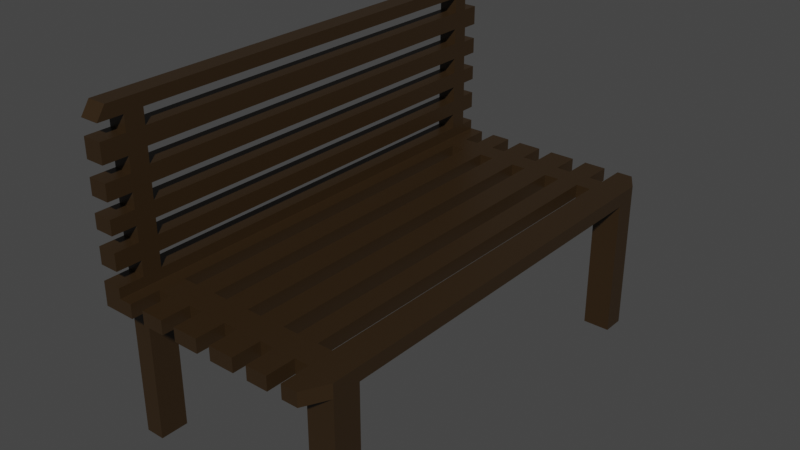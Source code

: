 # Source: benchis.blend  (saved by Blender 2.82.7; exported with 4.5.12 LTS)
import bpy
from mathutils import Matrix  # noqa: F401  (used for matrix-valued properties, if any)

bpy.ops.wm.read_factory_settings(use_empty=True)
scene = bpy.context.scene
scene.name = 'Scene'

# ---- collections
col_collection = bpy.data.collections.new('Collection'); scene.collection.children.link(col_collection)

# ---- materials (node trees are filled in below, after node groups)
mat_material = bpy.data.materials.new('Material')
mat_material.alpha_threshold = 0.0
mat_material.use_transparent_shadow = False
mat_material.line_color = (0.0, 0.0, 0.0, 1.0)

# ---- material node trees
mat_material.use_nodes = True; mat_material.node_tree.nodes.clear()
_N = mat_material.node_tree.nodes; _L = mat_material.node_tree.links
n0 = _N.new('ShaderNodeOutputMaterial'); n0.name = 'Material Output'; n0.location = (300, 300)
n1 = _N.new('ShaderNodeBsdfPrincipled'); n1.name = 'Principled BSDF'; n1.location = (10, 300)
n1.distribution = 'GGX'
n1.subsurface_method = 'BURLEY'
n1.inputs[0].default_value = (0.03106, 0.01697, 0.005989, 1.0)
n1.inputs[2].default_value = 0.4
n1.inputs[3].default_value = 1.45
n1.inputs[27].default_value = (0.0, 0.0, 0.0, 1.0)
n1.inputs[28].default_value = 1.0
_L.new(n1.outputs[0], n0.inputs[0])
n0.is_active_output = True

# ---- world
world_world = bpy.data.worlds.new('World'); scene.world = world_world
world_world.use_nodes = True; world_world.node_tree.nodes.clear()
_N = world_world.node_tree.nodes; _L = world_world.node_tree.links
n0 = _N.new('ShaderNodeOutputWorld'); n0.name = 'World Output'; n0.location = (300, 300)
n1 = _N.new('ShaderNodeBackground'); n1.name = 'Background'; n1.location = (10, 300)
n1.inputs[0].default_value = (0.05088, 0.05088, 0.05088, 1.0)
_L.new(n1.outputs[0], n0.inputs[0])
n0.is_active_output = True
world_world.color = (0.05088, 0.05088, 0.05088)
world_world.use_sun_shadow = False
world_world.sun_shadow_jitter_overblur = 0.0

# ---- meshes
me_cube = bpy.data.meshes.new('Cube')
me_cube.from_pydata([(1.0, 1.0, 1.0), (1.0, 1.0, -1.0), (1.0, -1.0, 1.0), (1.0, -1.0, -1.0), (-1.0, 1.0, 1.0), (-1.0, 1.0, -1.0), (-1.0, -1.0, 1.0), (-1.0, -1.0, -1.0), (-0.8229, 1.0, -1.0), (-0.8229, -1.0, 1.0), (-0.8229, -1.0, -1.0), (-0.8229, 1.0, 1.0), (-0.8229, -0.9636, 24.96), (-1.0, -0.9636, 24.96), (-1.0, 0.9684, 24.96), (-0.8229, 0.9684, 24.96), (0.8626, -1.0, -1.0), (0.8626, 1.0, 1.0), (0.8626, 1.0, -1.0), (0.8626, -1.0, 1.0), (-1.0, -0.8982, -1.0), (1.114, -0.8982, 1.0), (-1.0, -0.8982, 1.0), (1.114, -0.8982, -1.0), (-0.8229, -0.8982, -1.0), (-0.8229, -0.8982, 1.0), (-1.0, -0.8982, 24.96), (-0.8229, -0.8982, 24.96), (0.8626, -0.8982, 1.0), (0.8626, -0.8982, -1.0), (-1.0, 0.9148, 1.0), (1.114, 0.9148, -1.0), (-1.0, 0.9148, 24.96), (-1.0, 0.9148, -1.0), (1.114, 0.9148, 1.0), (-0.8229, 0.9148, -1.0), (-0.8229, 0.9148, 1.0), (-0.8229, 0.9148, 24.96), (0.8626, 0.9148, 1.0), (0.8626, 0.9148, -1.0), (-1.0, -0.7786, -1.0), (1.114, -0.7786, 1.0), (-0.8229, -0.7786, -1.0), (-0.8229, -0.7786, 1.0), (-0.8229, -0.7786, 24.96), (0.8626, -0.7786, 1.0), (0.8626, -0.7786, -1.0), (-1.0, -0.7786, 1.0), (1.114, -0.7786, -1.0), (-1.0, -0.7786, 24.96), (-1.0, 0.8194, 1.0), (1.114, 0.8194, -1.0), (-1.0, 0.8194, 24.96), (-1.0, 0.8194, -1.0), (1.114, 0.8194, 1.0), (-0.8229, 0.8194, -1.0), (-0.8229, 0.8194, 1.0), (-0.8229, 0.8194, 24.96), (0.8626, 0.8194, 1.0), (0.8626, 0.8194, -1.0), (-1.0, -0.7786, -21.42), (-1.0, -0.8982, -21.42), (-0.8229, -0.7786, -21.42), (-0.8229, -0.8982, -21.42), (0.8626, -0.7786, -21.42), (0.8626, -0.8982, -21.42), (1.114, -0.8982, -21.42), (1.114, 0.8194, -21.42), (1.114, 0.9148, -21.42), (0.8626, 0.9148, -21.42), (-0.8229, 0.9148, -21.42), (-1.0, 0.9148, -21.42), (1.114, -0.7786, -21.42), (-1.0, 0.8194, -21.42), (-0.8229, 0.8194, -21.42), (0.8626, 0.8194, -21.42), (0.613, 1.0, -1.0), (0.613, -1.0, 1.0), (0.613, -1.0, -1.0), (0.613, 1.0, 1.0), (0.613, -0.8982, -1.0), (0.613, -0.8982, 1.0), (0.613, 0.9148, 1.0), (0.613, 0.9148, -1.0), (0.613, -0.7786, 1.0), (0.613, -0.7786, -1.0), (0.613, 0.8194, -1.0), (0.613, 0.8194, 1.0), (0.3614, 1.0, -1.0), (0.3614, -1.0, 1.0), (0.3614, -0.8982, -1.0), (0.3614, 0.9148, -1.0), (0.3614, -0.7786, -1.0), (0.3614, 0.8194, -1.0), (0.3614, -1.0, -1.0), (0.3614, 1.0, 1.0), (0.3614, -0.8982, 1.0), (0.3614, 0.9148, 1.0), (0.3614, -0.7786, 1.0), (0.3614, 0.8194, 1.0), (0.1395, 1.0, -1.0), (0.1395, 0.9148, -1.0), (0.1395, -0.7786, -1.0), (0.1395, 0.8194, -1.0), (0.1395, 1.0, 1.0), (0.1395, 0.9148, 1.0), (0.1395, -0.7786, 1.0), (0.1395, 0.8194, 1.0), (-0.0849, 1.0, -1.0), (-0.0849, -1.0, 1.0), (-0.0849, -0.8982, -1.0), (-0.0849, 0.9148, -1.0), (-0.0849, -0.7786, -1.0), (-0.0849, 0.8194, -1.0), (-0.0849, -1.0, -1.0), (-0.0849, 1.0, 1.0), (-0.0849, -0.8982, 1.0), (-0.0849, 0.9148, 1.0), (-0.0849, -0.7786, 1.0), (-0.0849, 0.8194, 1.0), (-0.3046, -0.7786, -1.0), (-0.3046, 0.8194, -1.0), (-0.3046, -0.7786, 1.0), (-0.3046, 0.8194, 1.0), (-0.4991, 1.0, -1.0), (-0.4991, -1.0, 1.0), (-0.4991, -0.8982, -1.0), (-0.4991, 0.9148, -1.0), (-0.4991, -0.7786, -1.0), (-0.4991, 0.8194, -1.0), (-0.4991, -1.0, -1.0), (-0.4991, 1.0, 1.0), (-0.4991, -0.8982, 1.0), (-0.4991, 0.9148, 1.0), (-0.4991, -0.7786, 1.0), (-0.4991, 0.8194, 1.0), (-0.6835, -0.7786, -1.0), (-0.6835, 0.8194, -1.0), (-0.6835, -0.7786, 1.0), (-0.6835, 0.8194, 1.0), (-1.0, 0.9148, 4.141), (-0.8229, 0.9148, 4.141), (-1.0, 0.9148, 7.148), (-0.8229, 0.9148, 7.148), (-0.8229, 1.0, 9.92), (-1.0, 1.0, 9.92), (-1.0, -0.8982, 9.92), (-0.8229, -0.8982, 9.92), (-1.0, 0.9148, 9.92), (-0.8229, 0.9148, 9.92), (-0.8229, -0.7786, 9.92), (-1.0, -0.7786, 9.92), (-1.0, 0.8194, 9.92), (-0.8229, 0.8194, 9.92), (-0.8229, -1.0, 9.92), (-1.0, -1.0, 9.92), (-1.0, 0.9148, 13.06), (-0.8229, 0.9148, 13.06), (-0.8229, 1.0, 15.64), (-1.0, 1.0, 15.64), (-1.0, -0.8982, 15.64), (-0.8229, -0.8982, 15.64), (-1.0, 0.9148, 15.64), (-0.8229, 0.9148, 15.64), (-0.8229, -0.7786, 15.64), (-1.0, -0.7786, 15.64), (-1.0, 0.8194, 15.64), (-0.8229, 0.8194, 15.64), (-0.8229, -1.0, 15.64), (-1.0, -1.0, 15.64), (-0.8229, 1.0, 18.28), (-1.0, 1.0, 18.28), (-1.0, -0.8982, 18.28), (-0.8229, -0.8982, 18.28), (-1.0, 0.9148, 18.28), (-0.8229, 0.9148, 18.28), (-0.8229, -1.0, 18.28), (-1.0, -1.0, 18.28), (-1.0, 0.9148, 20.88), (-0.8229, 0.9148, 20.88), (-0.8229, -0.7786, 20.88), (-1.0, -0.7786, 20.88), (-1.0, 0.8194, 20.88), (-0.8229, 0.8194, 20.88), (-0.8229, 1.0, 23.12), (-1.0, 1.0, 23.12), (-1.0, -0.8982, 23.12), (-0.8229, -0.8982, 23.12), (-1.0, 0.9148, 23.12), (-0.8229, 0.9148, 23.12), (-0.8229, -1.0, 23.12), (-1.0, -1.0, 23.12), (-1.0, 0.8614, 20.91), (-0.8229, 0.8614, 20.91), (-0.8229, 0.8614, 23.18), (-0.8229, 0.8614, 23.12), (-1.0, 0.8614, 23.18), (-1.0, 0.8614, 23.12), (-0.8229, -0.7786, 23.18), (-1.0, -0.8168, 23.18), (-1.0, -0.7786, 23.18), (-0.8229, -0.8168, 23.18), (-0.8229, 0.8194, 23.18), (-1.0, 0.8194, 23.18), (-1.0, -0.8168, 23.12), (-0.8229, -0.8168, 23.12), (-0.8229, -0.8168, 20.91), (-1.0, -0.8168, 20.91), (-0.8229, -0.7786, 20.91), (-1.0, -0.7786, 20.91), (-1.0, 0.8194, 20.91), (-0.8229, 0.8194, 20.91), (-1.0, 0.8614, 16.13), (-0.8229, 0.8614, 16.13), (-1.0, 0.8614, 18.4), (-1.0, 0.8614, 18.28), (-0.8229, 0.8614, 18.4), (-0.8229, 0.8614, 18.28), (-1.0, -0.7786, 18.4), (-0.8229, -0.7786, 18.4), (-1.0, -0.8168, 18.4), (-0.8229, -0.8168, 18.4), (-1.0, 0.8194, 18.4), (-0.8229, 0.8194, 18.4), (-1.0, -0.8168, 18.28), (-0.8229, -0.8168, 18.28), (-1.0, -0.8168, 16.13), (-0.8229, -0.8168, 16.13), (-1.0, -0.7786, 16.13), (-0.8229, -0.7786, 16.13), (-0.8229, 0.8194, 16.13), (-1.0, 0.8194, 16.13), (-0.8229, 0.8614, 13.79), (-1.0, 0.8614, 13.79), (-0.8229, 0.8194, 13.79), (-1.0, 0.8194, 13.79), (-1.0, -0.7786, 13.79), (-0.8229, -0.7786, 13.79), (-0.8229, 0.8614, 13.06), (-1.0, 0.8614, 13.06), (-1.0, -0.8168, 13.79), (-0.8229, -0.8168, 13.79), (-0.8229, -0.8168, 13.06), (-1.0, -0.8168, 13.06), (-1.0, 0.8614, 11.52), (-0.8229, 0.8614, 11.52), (-1.0, -0.8168, 11.52), (-0.8229, -0.8168, 11.52), (-0.8229, 0.8194, 11.52), (-1.0, 0.8194, 11.52), (-0.8229, -0.7786, 11.52), (-1.0, -0.7786, 11.52), (-1.0, 0.8614, 9.234), (-0.8229, 0.8614, 9.234), (-1.0, 0.8194, 9.234), (-0.8229, 0.8194, 9.234), (-1.0, -0.7786, 9.234), (-0.8229, -0.7786, 9.234), (-1.0, -0.8168, 9.234), (-0.8229, -0.8168, 9.234), (-1.0, 0.8614, 7.148), (-0.8229, 0.8614, 7.148), (-0.8229, 0.8614, 6.966), (-1.0, 0.8614, 6.966), (-1.0, -0.8168, 7.148), (-0.8229, -0.8168, 7.148), (-0.8229, -0.8168, 6.966), (-1.0, -0.8168, 6.966), (-0.8229, 0.8194, 6.966), (-1.0, 0.8194, 6.966), (-0.8229, -0.7786, 6.966), (-1.0, -0.7786, 6.966), (-1.0, 0.8614, 4.786), (-0.8229, 0.8614, 4.786), (-0.8229, 0.8194, 4.786), (-1.0, 0.8194, 4.786), (-0.8229, -0.7786, 4.786), (-1.0, -0.7786, 4.786), (-1.0, 0.8614, 4.141), (-0.8229, 0.8614, 4.141), (-1.0, -0.8168, 4.786), (-0.8229, -0.8168, 4.786), (-0.8229, -0.8168, 4.141), (-1.0, -0.8168, 4.141), (-1.0, 0.8614, 2.518), (-0.8229, 0.8614, 2.518), (-1.0, -0.8168, 2.518), (-0.8229, -0.8168, 2.518), (-0.8229, 0.8194, 2.518), (-1.0, 0.8194, 2.518), (-0.8229, -0.7786, 2.518), (-1.0, -0.7786, 2.518), (-0.5541, -0.7694, 1.0), (-0.5541, -0.7694, -1.0), (-0.6835, -0.7694, 1.0), (-0.6909, -0.7694, 1.0), (-0.6835, -0.7694, -1.0), (-0.6909, -0.7694, -1.0), (-0.6909, 0.7812, 1.0), (-0.6909, 0.7812, -1.0), (-0.5541, 0.7812, 1.0), (-0.5541, 0.7812, -1.0), (-0.6835, 0.7812, 1.0), (-0.6835, 0.7812, -1.0), (-0.2182, -0.7694, 1.0), (-0.2182, -0.7694, -1.0), (-0.3046, -0.7694, 1.0), (-0.355, -0.7694, 1.0), (-0.3046, -0.7694, -1.0), (-0.355, -0.7694, -1.0), (-0.355, 0.7812, 1.0), (-0.355, 0.7812, -1.0), (-0.2182, 0.7812, 1.0), (-0.2182, 0.7812, -1.0), (-0.3046, 0.7812, 1.0), (-0.3046, 0.7812, -1.0), (0.146, -0.7694, 1.0), (0.1395, -0.7694, 1.0), (0.146, -0.7694, -1.0), (0.1395, -0.7694, -1.0), (0.009194, -0.7694, 1.0), (0.009194, -0.7694, -1.0), (0.009194, 0.7812, 1.0), (0.009194, 0.7812, -1.0), (0.146, 0.7812, 1.0), (0.146, 0.7812, -1.0), (0.1395, 0.7812, 1.0), (0.1395, 0.7812, -1.0), (0.5152, -0.7694, 1.0), (0.5152, -0.7694, -1.0), (0.373, -0.7694, 1.0), (0.373, -0.7694, -1.0), (0.373, -0.705, -1.0), (0.373, 0.7812, 1.0), (0.373, 0.7812, -1.0), (0.5152, 0.7812, 1.0), (0.5152, 0.7812, -1.0), (0.8469, -0.7694, 1.0), (0.8469, -0.7694, -1.0), (0.7101, -0.7694, 1.0), (0.7101, -0.7694, -1.0), (0.7101, 0.7812, 1.0), (0.7101, 0.7812, -1.0), (0.8469, 0.6094, -1.0), (0.8469, 0.7812, 1.0), (0.8469, 0.7812, -1.0), (-0.5496, 0.8757, 1.0), (-0.5496, 0.8757, -1.0), (-0.6835, 0.8757, 1.0), (-0.6864, 0.8757, 1.0), (-0.6835, 0.8757, -1.0), (-0.6864, 0.8757, -1.0), (-0.6864, 1.0, -1.0), (-0.6864, 0.9148, 1.0), (-0.6864, 0.9148, -1.0), (-0.6864, 1.0, 1.0), (-0.5496, 0.9148, 1.0), (-0.5496, 1.0, 1.0), (-0.5496, 1.0, -1.0), (-0.5496, 0.9148, -1.0), (-0.2306, 0.8757, 1.0), (-0.2306, 0.8757, -1.0), (-0.3046, 0.8757, 1.0), (-0.3674, 0.8757, 1.0), (-0.3674, 0.8757, -1.0), (-0.3046, 0.8757, -1.0), (-0.3674, 0.9148, 1.0), (-0.3674, 1.0, -1.0), (-0.3674, 0.9148, -1.0), (-0.3674, 1.0, 1.0), (-0.2306, 0.9148, 1.0), (-0.2306, 1.0, 1.0), (-0.2306, 1.0, -1.0), (-0.2306, 0.9148, -1.0), (0.1324, 0.8757, 1.0), (0.1324, 0.8757, -1.0), (-0.004396, 0.8757, 1.0), (-0.004396, 0.8757, -1.0), (-0.004396, 0.9148, 1.0), (-0.004396, 1.0, -1.0), (-0.004396, 0.9148, -1.0), (-0.004396, 1.0, 1.0), (0.1324, 1.0, 1.0), (0.1324, 0.9148, 1.0), (0.1324, 1.0, -1.0), (0.1324, 0.9148, -1.0), (0.5099, 0.8757, 1.0), (0.5099, 0.8757, -1.0), (0.3731, 0.8757, 1.0), (0.3731, 0.8757, -1.0), (0.3731, 0.9148, 1.0), (0.3731, 1.0, -1.0), (0.3731, 0.9148, -1.0), (0.3731, 1.0, 1.0), (0.5099, 0.9148, 1.0), (0.5099, 1.0, -1.0), (0.5099, 1.0, 1.0), (0.5099, 0.9148, -1.0), (0.8539, 0.8757, 1.0), (0.8539, 0.8757, -1.0), (0.7172, 0.8757, 1.0), (0.7172, 0.8757, -1.0), (0.7172, 1.0, -1.0), (0.7172, 0.9148, 1.0), (0.7172, 0.9148, -1.0), (0.7172, 1.0, 1.0), (0.8539, 1.0, 1.0), (0.8539, 1.0, -1.0), (0.8539, 0.9148, 1.0), (0.8539, 0.9148, -1.0), (0.7172, -0.8762, 1.0), (0.7172, -0.8982, 1.0), (0.7172, -1.0, 1.0), (0.7172, -1.0, -1.0), (0.7172, -0.8762, -1.0), (0.7172, -0.8982, -1.0), (0.8539, -1.0, 1.0), (0.8539, -0.8762, 1.0), (0.8539, -0.8982, 1.0), (0.8539, -1.0, -1.0), (0.8539, -0.8762, -1.0), (0.8539, -0.8982, -1.0), (0.3839, -1.0, 1.0), (0.3839, -0.8982, 1.0), (0.3839, -0.8762, 1.0), (0.3839, -1.0, -1.0), (0.3839, -0.8762, -1.0), (0.3839, -0.8982, -1.0), (0.5207, -1.0, 1.0), (0.5207, -0.8982, 1.0), (0.5207, -0.8762, 1.0), (0.5207, -1.0, -1.0), (0.5207, -0.8762, -1.0), (0.5207, -0.8982, -1.0), (0.01509, -0.8982, 1.0), (0.01509, -1.0, 1.0), (0.01509, -0.8762, 1.0), (0.01509, -1.0, -1.0), (0.01509, -0.8762, -1.0), (0.01509, -0.8982, -1.0), (0.1519, -1.0, 1.0), (0.1519, -1.0, -1.0), (0.1519, -0.8762, 1.0), (0.1519, -0.8982, 1.0), (0.1519, -0.8982, -1.0), (0.1519, -0.8762, -1.0), (0.1395, -0.8762, 1.0), (0.1395, -0.8762, -1.0), (-0.3576, -0.8762, 1.0), (-0.3576, -0.8982, 1.0), (-0.3576, -1.0, 1.0), (-0.3576, -1.0, -1.0), (-0.3576, -0.8762, -1.0), (-0.3576, -0.8982, -1.0), (-0.2208, -1.0, 1.0), (-0.2208, -0.8762, 1.0), (-0.2208, -0.8982, 1.0), (-0.2208, -1.0, -1.0), (-0.2208, -0.8762, -1.0), (-0.2208, -0.8982, -1.0), (-0.3046, -0.8762, 1.0), (-0.3046, -0.8762, -1.0), (-0.7034, -0.8982, 1.0), (-0.7034, -1.0, -1.0), (-0.7034, -1.0, 1.0), (-0.7034, -0.8762, 1.0), (-0.7034, -0.8762, -1.0), (-0.7034, -0.8982, -1.0), (-0.5666, -1.0, 1.0), (-0.5666, -1.0, -1.0), (-0.5666, -0.8762, 1.0), (-0.5666, -0.8982, 1.0), (-0.5666, -0.8762, -1.0), (-0.5666, -0.8982, -1.0), (-0.6835, -0.8762, 1.0), (-0.6835, -0.8762, -1.0), (-0.8229, -0.895, 2.432), (-1.0, -0.895, 2.432), (-1.0, -0.895, 4.633), (-0.8229, -0.895, 4.633), (-0.8229, -0.895, 4.141), (-1.0, -0.895, 4.141), (-0.8229, -1.0, 4.633), (-0.8229, -0.8982, 4.633), (-1.0, -1.0, 4.633), (-1.0, -0.8982, 4.633), (-0.8229, -1.0, 2.432), (-1.0, -1.0, 2.432), (-0.8229, -0.8982, 2.432), (-1.0, -0.8982, 2.432), (-1.0, 1.0, 4.633), (-0.8229, 0.9356, 4.633), (-1.0, 0.9356, 4.633), (-0.8229, 1.0, 4.633), (-0.8229, 0.9356, 4.141), (-1.0, 0.9356, 4.141), (-1.0, 0.9356, 2.432), (-0.8229, 0.9356, 2.432), (-1.0, 1.0, 2.432), (-0.8229, 1.0, 2.432), (-1.0, 1.0, 9.269), (-0.8229, 0.9356, 9.269), (-1.0, 0.9356, 9.269), (-0.8229, 1.0, 9.269), (-1.0, 0.9356, 7.148), (-0.8229, 0.9356, 7.148), (-1.0, 0.9356, 7.068), (-0.8229, 0.9356, 7.068), (-1.0, 1.0, 7.068), (-0.8229, 1.0, 7.068), (-1.0, -0.8975, 7.148), (-1.0, -0.8975, 7.068), (-0.8229, -0.8975, 7.068), (-1.0, -0.8975, 9.269), (-0.8229, -0.8975, 9.269), (-0.8229, -0.8975, 7.148), (-1.0, -0.8982, 9.269), (-1.0, -1.0, 9.269), (-0.8229, -1.0, 9.269), (-0.8229, -0.8982, 9.269), (-0.8229, -1.0, 7.068), (-0.8229, -0.8982, 7.068), (-1.0, -0.8982, 7.068), (-1.0, -1.0, 7.068), (-1.0, -0.8975, 11.36), (-0.8229, -0.8975, 11.36), (-0.8229, -0.8975, 13.56), (-1.0, -0.8975, 13.56), (-1.0, -0.8975, 13.06), (-0.8229, -0.8975, 13.06), (-0.8229, -0.8982, 13.56), (-1.0, -0.8982, 13.56), (-1.0, -1.0, 13.56), (-0.8229, -1.0, 13.56), (-0.8229, -1.0, 11.36), (-0.8229, -0.8982, 11.36), (-1.0, -1.0, 11.36), (-1.0, -0.8982, 11.36), (-1.0, 1.0, 13.56), (-0.8229, 0.9313, 13.56), (-1.0, 0.9313, 13.56), (-0.8229, 1.0, 13.56), (-0.8229, 0.9313, 13.06), (-1.0, 0.9313, 13.06), (-0.8229, 0.9313, 11.36), (-1.0, 0.9313, 11.36), (-0.8229, 1.0, 11.36), (-1.0, 1.0, 11.36), (-1.0, 0.9313, 18.08), (-1.0, 1.0, 18.08), (-0.8229, 0.9313, 18.08), (-0.8229, 1.0, 18.08), (-1.0, 0.9313, 15.88), (-0.8229, 0.9313, 15.88), (-1.0, 1.0, 15.88), (-0.8229, 1.0, 15.88), (-1.0, -0.8956, 15.88), (-0.8229, -0.8956, 15.88), (-1.0, -0.8956, 18.08), (-0.8229, -0.8956, 18.08), (-0.8229, -1.0, 18.08), (-1.0, -1.0, 18.08), (-1.0, -0.8982, 18.08), (-0.8229, -0.8982, 18.08), (-0.8229, -1.0, 15.88), (-1.0, -1.0, 15.88), (-1.0, -0.8982, 15.88), (-0.8229, -0.8982, 15.88), (-1.0, -0.8956, 20.88), (-0.8229, -0.8956, 20.88), (-1.0, -0.8956, 20.87), (-0.8229, -0.8956, 20.87), (-1.0, -0.8956, 23.08), (-0.8229, -0.8956, 23.08), (-1.0, -0.8982, 23.08), (-0.8229, -0.8982, 23.08), (-0.8229, -1.0, 23.08), (-1.0, -1.0, 23.08), (-0.8229, -1.0, 20.87), (-1.0, -0.8982, 20.87), (-1.0, -1.0, 20.87), (-0.8229, -0.8982, 20.87), (-1.0, 0.9275, 23.08), (-1.0, 1.0, 23.08), (-0.8229, 0.9275, 23.08), (-0.8229, 1.0, 23.08), (-1.0, 0.9275, 20.88), (-0.8229, 0.9275, 20.88), (-1.0, 0.9275, 20.87), (-0.8229, 0.9275, 20.87), (-0.8229, 1.0, 20.87), (-1.0, 1.0, 20.87)], [], [(189, 184, 15, 37), (10, 9, 6, 7), (33, 30, 4, 5), (29, 23, 3, 16), (23, 21, 2, 3), (18, 17, 0, 1), (5, 4, 11, 8), (20, 24, 10, 7), (27, 26, 13, 12), (191, 190, 12, 13), (184, 185, 14, 15), (186, 191, 13, 26), (21, 28, 19, 2), (3, 2, 19, 16), (76, 79, 405, 402), (80, 415, 413, 78), (85, 46, 29, 421, 420, 414, 415, 80), (41, 45, 28, 21), (44, 49, 26, 27), (138, 43, 25, 462, 465, 474), (20, 40, 60, 61), (48, 41, 21, 23), (31, 51, 67, 68), (7, 6, 22, 20), (190, 187, 27, 12), (18, 1, 31, 39), (1, 0, 34, 31), (5, 8, 35, 33), (15, 14, 32, 37), (185, 188, 32, 14), (0, 17, 38, 34), (76, 402, 404, 83), (53, 50, 30, 33), (187, 205, 201, 198, 44, 27), (20, 22, 47, 40), (59, 51, 48, 46), (51, 54, 41, 48), (53, 55, 42, 40), (139, 56, 43, 138, 294, 295, 298, 302), (57, 52, 49, 44), (54, 58, 45, 41), (86, 342, 340, 338, 343, 59, 46, 85), (83, 404, 401, 399, 409, 39, 59, 86), (34, 38, 58, 54), (188, 197, 196, 203, 52, 32), (37, 32, 52, 57), (35, 55, 74, 70), (31, 34, 54, 51), (42, 24, 63, 62), (40, 47, 50, 53), (60, 62, 63, 61), (64, 72, 66, 65), (71, 70, 74, 73), (69, 68, 67, 75), (24, 20, 61, 63), (46, 48, 72, 64), (39, 31, 68, 69), (55, 53, 73, 74), (29, 46, 64, 65), (23, 29, 65, 66), (40, 42, 62, 60), (59, 39, 69, 75), (33, 35, 70, 71), (51, 59, 75, 67), (48, 23, 66, 72), (53, 33, 71, 73), (38, 408, 398, 400, 403, 82, 87, 58), (91, 392, 389, 387, 397, 83, 86, 93), (93, 86, 85, 329, 336, 334, 332, 92), (58, 87, 84, 339, 341, 344), (88, 391, 392, 91), (17, 406, 408, 38), (45, 84, 81, 411, 410, 417, 418, 28), (92, 85, 80, 433, 432, 426, 427, 90), (90, 427, 425, 94), (88, 95, 393, 391), (28, 418, 416, 19), (16, 19, 416, 419), (100, 104, 95, 88), (102, 92, 90, 444, 445, 447), (100, 88, 91, 101), (103, 93, 92, 102, 319, 318, 325, 327), (101, 91, 93, 103), (82, 394, 386, 388, 390, 97, 99, 87), (87, 335, 328, 330, 98, 84), (79, 396, 394, 82), (84, 98, 96, 423, 424, 430, 429, 81), (81, 429, 428, 77), (78, 77, 428, 431), (111, 380, 377, 375, 385, 101, 103, 113), (113, 103, 327, 323, 321, 319, 102, 112), (108, 379, 380, 111), (112, 102, 447, 438, 439, 110), (110, 439, 437, 114), (108, 115, 381, 379), (97, 105, 107, 99), (99, 107, 326, 324, 316, 317, 106, 98), (95, 104, 105, 97), (98, 106, 446, 442, 443, 96), (96, 443, 440, 89), (94, 89, 440, 441), (120, 112, 110, 459, 458, 461), (121, 113, 112, 120, 308, 305, 313, 315), (105, 383, 374, 376, 378, 117, 119, 107), (107, 119, 118, 106, 317, 320, 322, 326), (104, 382, 383, 105), (106, 118, 116, 434, 436, 446), (127, 368, 364, 365, 121, 129), (129, 121, 315, 311, 309, 308, 120, 128), (124, 367, 368, 127), (128, 120, 461, 452, 453, 126), (126, 453, 451, 130), (124, 131, 369, 367), (117, 370, 360, 362, 123, 119), (119, 123, 314, 312, 304, 306, 122, 118), (115, 371, 370, 117), (118, 122, 460, 455, 456, 116), (116, 456, 454, 109), (114, 109, 454, 457), (136, 128, 126, 473, 472, 475), (137, 129, 128, 136, 296, 293, 301, 303), (123, 135, 134, 122, 306, 307, 310, 314), (122, 134, 132, 449, 448, 460), (35, 354, 351, 350, 137, 55), (55, 137, 303, 299, 297, 296, 136, 42), (8, 352, 354, 35), (42, 136, 475, 466, 467, 24), (24, 467, 463, 10), (8, 11, 355, 352), (133, 356, 346, 348, 139, 135), (135, 139, 302, 300, 292, 294, 138, 134), (131, 357, 356, 133), (134, 138, 474, 470, 471, 132), (132, 471, 468, 125), (130, 125, 468, 469), (43, 56, 288, 290), (30, 50, 289, 284, 278, 140), (50, 47, 291, 289), (25, 43, 290, 287, 282, 480, 476, 488), (56, 36, 141, 279, 285, 288), (4, 30, 140, 495, 496, 498), (9, 25, 488, 486), (47, 22, 489, 477, 481, 283, 286, 291), (22, 6, 487, 489), (11, 4, 498, 499), (6, 9, 486, 487), (36, 11, 499, 497, 494, 141), (140, 278, 272, 275, 269, 263, 260, 142), (141, 494, 491, 493, 509, 507, 505, 143), (142, 260, 252, 254, 152, 148), (143, 505, 501, 503, 144, 149), (150, 153, 248, 250), (148, 152, 249, 244, 239, 156), (152, 151, 251, 249), (147, 150, 250, 247, 242, 529, 525, 535), (153, 149, 157, 238, 245, 248), (145, 148, 156, 543, 545, 547), (154, 147, 535, 534), (151, 146, 537, 524, 528, 243, 246, 251), (146, 155, 536, 537), (144, 145, 547, 546), (155, 154, 534, 536), (149, 144, 546, 544, 542, 157), (156, 239, 233, 235, 166, 162), (157, 542, 539, 541, 158, 163), (164, 167, 230, 229), (162, 166, 231, 212, 215, 174), (166, 165, 228, 231), (161, 164, 229, 227, 225, 173, 563, 559, 557, 567), (167, 163, 175, 217, 213, 230), (159, 162, 174, 171, 549, 548, 552, 554), (168, 161, 567, 564), (165, 160, 566, 556, 558, 562, 172, 224, 226, 228), (160, 169, 565, 566), (158, 159, 554, 555), (169, 168, 564, 565), (163, 158, 555, 553, 550, 551, 170, 175), (174, 215, 214, 222, 182, 178), (173, 225, 221, 219, 180, 569, 571, 581), (171, 174, 178, 586, 588, 591), (176, 173, 581, 578), (172, 177, 580, 579), (170, 171, 591, 590), (177, 176, 578, 580), (175, 170, 590, 589, 587, 179), (180, 183, 211, 208), (178, 182, 210, 192, 197, 188), (182, 181, 209, 210), (183, 179, 189, 195, 193, 211), (181, 568, 572, 574, 186, 204, 207, 209), (179, 587, 584, 585, 184, 189), (205, 204, 186, 191, 190, 187), (197, 195, 189, 184, 185, 188), (201, 199, 200, 203, 196, 194, 202, 198), (206, 207, 204, 205), (199, 201, 205, 204), (203, 200, 49, 52), (202, 194, 195, 189, 37, 57), (200, 199, 204, 186, 26, 49), (198, 202, 57, 44), (192, 193, 195, 197), (194, 196, 197, 195), (207, 206, 208, 211, 193, 192, 210, 209), (221, 220, 218, 222, 214, 216, 223, 219), (227, 226, 224, 220, 221, 225), (222, 218, 181, 182), (219, 223, 183, 180), (218, 220, 224, 172, 579, 570, 568, 181), (223, 216, 217, 175, 179, 183), (212, 213, 217, 216, 214, 215), (226, 227, 229, 230, 213, 212, 231, 228), (246, 247, 250, 248, 245, 244, 249, 251), (236, 240, 243, 528, 527, 531, 160, 165), (244, 245, 238, 232, 233, 239), (241, 240, 236, 235, 233, 232, 234, 237), (247, 246, 243, 240, 241, 242), (234, 232, 238, 157, 163, 167), (235, 236, 165, 166), (237, 234, 167, 164), (267, 266, 270, 268, 262, 263, 269, 271), (263, 262, 261, 253, 252, 260), (259, 258, 256, 254, 252, 253, 255, 257), (266, 267, 264, 258, 259, 265), (255, 253, 261, 143, 149, 153), (256, 258, 264, 510, 513, 516, 146, 151), (257, 255, 153, 150), (254, 256, 151, 152), (286, 287, 290, 288, 285, 284, 289, 291), (277, 280, 283, 481, 478, 485, 522, 511, 510, 264, 267, 271), (274, 273, 279, 141, 143, 261, 262, 268), (284, 285, 279, 273, 272, 278), (281, 280, 277, 275, 272, 273, 274, 276), (287, 286, 283, 280, 281, 282), (276, 274, 268, 270), (275, 277, 271, 269), (299, 298, 295, 297), (297, 295, 294, 292, 293, 296), (293, 292, 300, 301), (301, 300, 302, 298, 299, 303), (311, 310, 307, 309), (309, 307, 306, 304, 305, 308), (305, 304, 312, 313), (313, 312, 314, 310, 311, 315), (323, 322, 320, 321), (321, 320, 317, 316, 318, 319), (318, 316, 324, 325), (325, 324, 326, 322, 323, 327), (334, 333, 330, 331, 332), (331, 330, 328, 329), (329, 328, 335, 336), (98, 330, 333, 335, 87, 99), (92, 332, 331, 329, 85), (336, 335, 333, 334), (342, 341, 339, 340), (344, 337, 339, 84, 45, 58), (340, 339, 337, 338), (338, 337, 344, 345, 343), (59, 343, 345, 342, 86), (345, 344, 341, 342), (349, 351, 354, 352, 355, 353), (348, 349, 353, 36, 56, 139), (353, 355, 11, 36), (359, 358, 124, 127), (350, 347, 359, 127, 129, 137), (347, 346, 356, 357, 358, 359), (358, 357, 131, 124), (351, 349, 348, 346, 347, 350), (363, 364, 368, 367, 369, 366), (362, 363, 366, 133, 135, 123), (372, 371, 115, 108), (365, 361, 373, 111, 113, 121), (366, 369, 131, 133), (373, 372, 108, 111), (361, 360, 370, 371, 372, 373), (364, 363, 362, 360, 361, 365), (376, 377, 380, 379, 381, 378), (384, 382, 104, 100), (385, 384, 100, 101), (378, 381, 115, 117), (377, 376, 374, 375), (375, 374, 383, 382, 384, 385), (388, 389, 392, 391, 393, 390), (395, 396, 79, 76), (389, 388, 386, 387), (387, 386, 394, 396, 395, 397), (397, 395, 76, 83), (390, 393, 95, 97), (403, 405, 79, 82), (400, 401, 404, 402, 405, 403), (409, 407, 18, 39), (407, 406, 17, 18), (401, 400, 398, 399), (399, 398, 408, 406, 407, 409), (414, 410, 411, 412, 413, 415), (412, 411, 81, 77), (417, 420, 421, 419, 416, 418), (413, 412, 77, 78), (420, 417, 410, 414), (419, 421, 29, 16), (426, 424, 423, 422, 425, 427), (425, 422, 89, 94), (431, 433, 80, 78), (430, 432, 433, 431, 428, 429), (422, 423, 96, 89), (432, 430, 424, 426), (438, 436, 434, 435, 437, 439), (445, 442, 446, 436, 438, 447), (441, 444, 90, 94), (442, 445, 444, 441, 440, 443), (435, 434, 116, 109), (437, 435, 109, 114), (452, 448, 449, 450, 451, 453), (458, 455, 460, 448, 452, 461), (457, 459, 110, 114), (450, 449, 132, 125), (455, 458, 459, 457, 454, 456), (451, 450, 125, 130), (466, 465, 462, 464, 463, 467), (472, 470, 474, 465, 466, 475), (469, 473, 126, 130), (464, 462, 25, 9), (463, 464, 9, 10), (470, 472, 473, 469, 468, 471), (484, 482, 520, 523), (478, 479, 483, 482, 484, 485), (482, 483, 521, 520), (485, 484, 523, 522), (483, 479, 480, 282, 281, 276, 270, 266, 265, 515, 512, 521), (477, 476, 480, 479, 478, 481), (476, 477, 489, 487, 486, 488), (490, 492, 495, 140, 142, 504, 506, 508), (493, 490, 508, 509), (491, 492, 490, 493), (497, 496, 495, 492, 491, 494), (496, 497, 499, 498), (500, 502, 504, 142, 148, 145), (501, 502, 500, 503), (503, 500, 145, 144), (507, 506, 504, 502, 501, 505), (506, 507, 509, 508), (517, 518, 154, 155), (513, 514, 519, 518, 517, 516), (519, 514, 515, 265, 259, 257, 150, 147), (518, 519, 147, 154), (516, 517, 155, 146), (511, 512, 515, 514, 513, 510), (512, 511, 522, 523, 520, 521), (527, 526, 530, 533, 532, 531), (533, 530, 161, 168), (532, 533, 168, 169), (530, 526, 529, 242, 241, 237, 164, 161), (524, 525, 529, 526, 527, 528), (525, 524, 537, 536, 534, 535), (531, 532, 169, 160), (541, 538, 159, 158), (538, 540, 543, 156, 162, 159), (539, 540, 538, 541), (544, 545, 543, 540, 539, 542), (545, 544, 546, 547), (551, 549, 171, 170), (552, 553, 555, 554), (553, 552, 548, 550), (550, 548, 549, 551), (560, 563, 173, 176), (562, 561, 177, 172), (561, 560, 176, 177), (556, 557, 559, 558), (557, 556, 566, 565, 564, 567), (558, 559, 563, 560, 561, 562), (572, 573, 575, 576, 577, 574), (576, 575, 187, 190), (574, 577, 191, 186), (577, 576, 190, 191), (575, 573, 569, 180, 208, 206, 205, 187), (570, 571, 569, 573, 572, 568), (571, 570, 579, 580, 578, 581), (583, 582, 586, 178, 188, 185), (584, 582, 583, 585), (585, 583, 185, 184), (589, 588, 586, 582, 584, 587), (588, 589, 590, 591)])
_uv = me_cube.uv_layers.new(name='UVMap')
_uv.uv.foreach_set('vector', [0.2778, 0.4705, 0.2837, 0.4705, 0.2815, 0.509, 0.2778, 0.509, 0.6077, 0.2356, 0.6077, 0.1937, 0.62, 0.1937, 0.62, 0.2356, 0.007987, 0.4421, 0.007987, 0.4839, 0.002081, 0.4839, 0.002081, 0.4421, 0.6209, 0.005928, 0.6209, 0.0006637, 0.6279, 0.003052, 0.6279, 0.005928, 0.8224, 0.04249, 0.8224, 0.0006279, 0.8303, 0.0006288, 0.8303, 0.04249, 0.8398, 0.04374, 0.8398, 0.0856, 0.8303, 0.0856, 0.8303, 0.04374, 0.62, 0.08977, 0.62, 0.1316, 0.6077, 0.1316, 0.6077, 0.08977, 0.6209, 0.04491, 0.6209, 0.0412, 0.6279, 0.0412, 0.6279, 0.04491, 0.9316, 0.2462, 0.9439, 0.2462, 0.9439, 0.2475, 0.9316, 0.2475, 0.9453, 0.0391, 0.933, 0.0391, 0.933, 0.0005922, 0.9453, 0.0005922, 0.9401, 0.1309, 0.9524, 0.1309, 0.9524, 0.1694, 0.9401, 0.1694, 0.1337, 0.9469, 0.1408, 0.9469, 0.1383, 0.9854, 0.1337, 0.9854, 0.6235, 0.04833, 0.606, 0.04833, 0.606, 0.0462, 0.6156, 0.0462, 0.8303, 0.04249, 0.8303, 0.0006288, 0.8398, 0.0006288, 0.8398, 0.04249, 0.8608, 0.0006279, 0.8608, 0.04249, 0.8536, 0.04249, 0.8536, 0.0006279, 0.6209, 0.01115, 0.6209, 0.008972, 0.6279, 0.008972, 0.6279, 0.01115, 0.6126, 0.01115, 0.6126, 0.005928, 0.6209, 0.005928, 0.6209, 0.006109, 0.6193, 0.006109, 0.6193, 0.008972, 0.6209, 0.008972, 0.6209, 0.01115, 0.6235, 0.05084, 0.606, 0.05084, 0.606, 0.04833, 0.6235, 0.04833, 0.9316, 0.2437, 0.9439, 0.2437, 0.9439, 0.2462, 0.9316, 0.2462, 0.4988, 0.05084, 0.4892, 0.05084, 0.4892, 0.04833, 0.4974, 0.04833, 0.4974, 0.0488, 0.4988, 0.0488, 0.1337, 0.4421, 0.1254, 0.4421, 0.1254, 0.01456, 0.1337, 0.01456, 0.2959, 0.4345, 0.2959, 0.4764, 0.2876, 0.4764, 0.2876, 0.4345, 0.4134, 0.4345, 0.4068, 0.4345, 0.4068, 0.00704, 0.4134, 0.00704, 0.1408, 0.4421, 0.1408, 0.4839, 0.1337, 0.4839, 0.1337, 0.4421, 0.145, 0.4705, 0.152, 0.4705, 0.152, 0.509, 0.1475, 0.509, 0.4892, 0.005928, 0.4892, 0.003052, 0.4951, 0.0006637, 0.4951, 0.005928, 0.8303, 0.04374, 0.8303, 0.0856, 0.8224, 0.08561, 0.8224, 0.04375, 0.4892, 0.04491, 0.4892, 0.0412, 0.4951, 0.0412, 0.4951, 0.04491, 0.9316, 0.2071, 0.9439, 0.2071, 0.9439, 0.2082, 0.9316, 0.2082, 0.002081, 0.9469, 0.007987, 0.9469, 0.007987, 0.9854, 0.004276, 0.9854, 0.6156, 0.08806, 0.606, 0.08806, 0.606, 0.08628, 0.6235, 0.08628, 0.4892, 0.01115, 0.4892, 0.008972, 0.4951, 0.008972, 0.4951, 0.01115, 0.01461, 0.4421, 0.01461, 0.4839, 0.007987, 0.4839, 0.007987, 0.4421, 0.152, 0.4705, 0.1577, 0.4705, 0.1577, 0.4717, 0.1603, 0.4717, 0.1603, 0.509, 0.152, 0.509, 0.1337, 0.4421, 0.1337, 0.4839, 0.1254, 0.4839, 0.1254, 0.4421, 0.5017, 0.005928, 0.5017, 0.0006637, 0.6126, 0.0006637, 0.6126, 0.005928, 0.4068, 0.4345, 0.4068, 0.4764, 0.2959, 0.4764, 0.2959, 0.4345, 0.5017, 0.04491, 0.5017, 0.0412, 0.6126, 0.0412, 0.6126, 0.04491, 0.4988, 0.08428, 0.4892, 0.08428, 0.4892, 0.05084, 0.4988, 0.05084, 0.4988, 0.05103, 0.4983, 0.05103, 0.4983, 0.08348, 0.4988, 0.08348, 0.9316, 0.2102, 0.9439, 0.2102, 0.9439, 0.2437, 0.9316, 0.2437, 0.6235, 0.08428, 0.606, 0.08428, 0.606, 0.05084, 0.6235, 0.05084, 0.5017, 0.01115, 0.5044, 0.009119, 0.6119, 0.009119, 0.6119, 0.006256, 0.5163, 0.006256, 0.5017, 0.005928, 0.6126, 0.005928, 0.6126, 0.01115, 0.4951, 0.01115, 0.4951, 0.008972, 0.4978, 0.008972, 0.4978, 0.006109, 0.4951, 0.006109, 0.4951, 0.005928, 0.5017, 0.005928, 0.5017, 0.01115, 0.6235, 0.08628, 0.606, 0.08628, 0.606, 0.08428, 0.6235, 0.08428, 0.007987, 0.9469, 0.01169, 0.9469, 0.01169, 0.9481, 0.01461, 0.9481, 0.01461, 0.9854, 0.007987, 0.9854, 0.9316, 0.2082, 0.9439, 0.2082, 0.9439, 0.2102, 0.9316, 0.2102, 0.822, 0.4339, 0.8154, 0.4339, 0.8154, 0.006412, 0.822, 0.006412, 0.4134, 0.4345, 0.4134, 0.4764, 0.4068, 0.4764, 0.4068, 0.4345, 0.8084, 0.4339, 0.8001, 0.4339, 0.8001, 0.006412, 0.8084, 0.006412, 0.1254, 0.4421, 0.1254, 0.4839, 0.01461, 0.4839, 0.01461, 0.4421, 0.6204, 0.2326, 0.6204, 0.2289, 0.6287, 0.2289, 0.6287, 0.2326, 0.6204, 0.2234, 0.6204, 0.2181, 0.6287, 0.2181, 0.6287, 0.2234, 0.8408, 0.06771, 0.8408, 0.064, 0.8474, 0.064, 0.8474, 0.06771, 0.6204, 0.2288, 0.6204, 0.2235, 0.627, 0.2235, 0.627, 0.2288, 0.6555, 0.006412, 0.6678, 0.006412, 0.6678, 0.4339, 0.6555, 0.4339, 0.4869, 0.4339, 0.4694, 0.4339, 0.4694, 0.006412, 0.4869, 0.006412, 0.4155, 0.006412, 0.433, 0.006412, 0.433, 0.4339, 0.4155, 0.4339, 0.6682, 0.006412, 0.6804, 0.006412, 0.6804, 0.4339, 0.6682, 0.4339, 0.7915, 0.006412, 0.7998, 0.006412, 0.7998, 0.4339, 0.7915, 0.4339, 0.4515, 0.006412, 0.4689, 0.006412, 0.4689, 0.4339, 0.4515, 0.4339, 0.6302, 0.006412, 0.6425, 0.006412, 0.6425, 0.4339, 0.6302, 0.4339, 0.8086, 0.006412, 0.8152, 0.006412, 0.8152, 0.4339, 0.8086, 0.4339, 0.6428, 0.006412, 0.6551, 0.006412, 0.6551, 0.4339, 0.6428, 0.4339, 0.4335, 0.006412, 0.4509, 0.006412, 0.4509, 0.4339, 0.4335, 0.4339, 0.2959, 0.4345, 0.2876, 0.4345, 0.2876, 0.00704, 0.2959, 0.00704, 0.01461, 0.4421, 0.007987, 0.4421, 0.007987, 0.01456, 0.01461, 0.01456, 0.606, 0.08628, 0.6054, 0.08628, 0.6054, 0.08546, 0.596, 0.08546, 0.596, 0.08628, 0.5887, 0.08628, 0.5887, 0.08428, 0.606, 0.08428, 0.4951, 0.01642, 0.4951, 0.01617, 0.4978, 0.01617, 0.4978, 0.01331, 0.4951, 0.01331, 0.4951, 0.01115, 0.5017, 0.01115, 0.5017, 0.01642, 0.5017, 0.01642, 0.5017, 0.01115, 0.6126, 0.01115, 0.6119, 0.0132, 0.5044, 0.0132, 0.5044, 0.01618, 0.6075, 0.01618, 0.6126, 0.01642, 0.606, 0.08428, 0.5887, 0.08428, 0.5887, 0.05084, 0.5955, 0.05103, 0.5955, 0.08348, 0.605, 0.08348, 0.4892, 0.01642, 0.4892, 0.01617, 0.4951, 0.01617, 0.4951, 0.01642, 0.606, 0.08806, 0.6054, 0.08806, 0.6054, 0.08628, 0.606, 0.08628, 0.606, 0.05084, 0.5887, 0.05084, 0.5887, 0.04833, 0.596, 0.04833, 0.596, 0.0488, 0.6054, 0.0488, 0.6054, 0.04833, 0.606, 0.04833, 0.6126, 0.01642, 0.6126, 0.01115, 0.6209, 0.01115, 0.6209, 0.01308, 0.6193, 0.01308, 0.6193, 0.01595, 0.6209, 0.01595, 0.6209, 0.01642, 0.6209, 0.01642, 0.6209, 0.01595, 0.6279, 0.01595, 0.6279, 0.01642, 0.8232, 0.2071, 0.8232, 0.249, 0.8224, 0.249, 0.8224, 0.2071, 0.606, 0.04833, 0.6054, 0.04833, 0.6054, 0.0462, 0.606, 0.0462, 0.8398, 0.04249, 0.8398, 0.0006288, 0.8404, 0.0006288, 0.8404, 0.04249, 0.8386, 0.2071, 0.8386, 0.249, 0.8232, 0.249, 0.8232, 0.2071, 0.6126, 0.02106, 0.6126, 0.01642, 0.6209, 0.01642, 0.6209, 0.0208, 0.6193, 0.0208, 0.6193, 0.02106, 0.4892, 0.02106, 0.4892, 0.01642, 0.4951, 0.01642, 0.4951, 0.02106, 0.5017, 0.02106, 0.5017, 0.01642, 0.6126, 0.01642, 0.6126, 0.02106, 0.6119, 0.02106, 0.6119, 0.02093, 0.5044, 0.02093, 0.5044, 0.02106, 0.4951, 0.02106, 0.4951, 0.01642, 0.5017, 0.01642, 0.5017, 0.02106, 0.5887, 0.08628, 0.5816, 0.08628, 0.5816, 0.08546, 0.5721, 0.08546, 0.5721, 0.08628, 0.5713, 0.08628, 0.5713, 0.08428, 0.5887, 0.08428, 0.5887, 0.08428, 0.582, 0.08348, 0.582, 0.05103, 0.5721, 0.05103, 0.5713, 0.05084, 0.5887, 0.05084, 0.5887, 0.08806, 0.5816, 0.08806, 0.5816, 0.08628, 0.5887, 0.08628, 0.5887, 0.05084, 0.5713, 0.05084, 0.5713, 0.04833, 0.5728, 0.04833, 0.5728, 0.0488, 0.5823, 0.0488, 0.5823, 0.04833, 0.5887, 0.04833, 0.5887, 0.04833, 0.5823, 0.04833, 0.5823, 0.0462, 0.5887, 0.0462, 0.9009, 0.04249, 0.9009, 0.0006279, 0.9073, 0.0006279, 0.9073, 0.04249, 0.4951, 0.02576, 0.4951, 0.02407, 0.4978, 0.02407, 0.4978, 0.02121, 0.4951, 0.02121, 0.4951, 0.02106, 0.5017, 0.02106, 0.5017, 0.02576, 0.5017, 0.02576, 0.5017, 0.02106, 0.5044, 0.02106, 0.5044, 0.02379, 0.6119, 0.02379, 0.6119, 0.02106, 0.6126, 0.02106, 0.6126, 0.02576, 0.4892, 0.02576, 0.4892, 0.02407, 0.4951, 0.02407, 0.4951, 0.02576, 0.6126, 0.02576, 0.6126, 0.02106, 0.6193, 0.02106, 0.6193, 0.02367, 0.6209, 0.02367, 0.6209, 0.02576, 0.6209, 0.02576, 0.6209, 0.02367, 0.6279, 0.02367, 0.6279, 0.02576, 0.8451, 0.2071, 0.8451, 0.249, 0.8395, 0.249, 0.8395, 0.2071, 0.5713, 0.08628, 0.5559, 0.08628, 0.5559, 0.08428, 0.5713, 0.08428, 0.5713, 0.08428, 0.5559, 0.08428, 0.5559, 0.08348, 0.5563, 0.08348, 0.5563, 0.05103, 0.5559, 0.05103, 0.5559, 0.05084, 0.5713, 0.05084, 0.5713, 0.08806, 0.5559, 0.08806, 0.5559, 0.08628, 0.5713, 0.08628, 0.5713, 0.05084, 0.5559, 0.05084, 0.5559, 0.0488, 0.5568, 0.0488, 0.5568, 0.04833, 0.5713, 0.04833, 0.5713, 0.04833, 0.5568, 0.04833, 0.5568, 0.0462, 0.5713, 0.0462, 0.8366, 0.1718, 0.8366, 0.13, 0.8511, 0.13, 0.8511, 0.1718, 0.6126, 0.03036, 0.6126, 0.02576, 0.6209, 0.02576, 0.6209, 0.0286, 0.6193, 0.0286, 0.6193, 0.03036, 0.5017, 0.03036, 0.5017, 0.02576, 0.6126, 0.02576, 0.6126, 0.03036, 0.6119, 0.03036, 0.6119, 0.02855, 0.5044, 0.02855, 0.5044, 0.03036, 0.5559, 0.08628, 0.5554, 0.08628, 0.5554, 0.08546, 0.5459, 0.08546, 0.5459, 0.08628, 0.5403, 0.08628, 0.5403, 0.08428, 0.5559, 0.08428, 0.5559, 0.08428, 0.5403, 0.08428, 0.5403, 0.05084, 0.5559, 0.05084, 0.5559, 0.05103, 0.5469, 0.05103, 0.5469, 0.08348, 0.5559, 0.08348, 0.5559, 0.08806, 0.5554, 0.08806, 0.5554, 0.08628, 0.5559, 0.08628, 0.5559, 0.05084, 0.5403, 0.05084, 0.5403, 0.04833, 0.5473, 0.04833, 0.5473, 0.0488, 0.5559, 0.0488, 0.4951, 0.03443, 0.4951, 0.03167, 0.4978, 0.03167, 0.4978, 0.03036, 0.5017, 0.03036, 0.5017, 0.03443, 0.5017, 0.03443, 0.5017, 0.03036, 0.5044, 0.03036, 0.5044, 0.03141, 0.6119, 0.03141, 0.6119, 0.03036, 0.6126, 0.03036, 0.6126, 0.03443, 0.4892, 0.03443, 0.4892, 0.03167, 0.4951, 0.03167, 0.4951, 0.03443, 0.6126, 0.03443, 0.6126, 0.03036, 0.6193, 0.03036, 0.6193, 0.03147, 0.6209, 0.03147, 0.6209, 0.03443, 0.6209, 0.03443, 0.6209, 0.03147, 0.6279, 0.03147, 0.6279, 0.03443, 0.8627, 0.04374, 0.8627, 0.0856, 0.8535, 0.0856, 0.8535, 0.04374, 0.5403, 0.08628, 0.5302, 0.08628, 0.5302, 0.08546, 0.5251, 0.08546, 0.5251, 0.08428, 0.5403, 0.08428, 0.5403, 0.08428, 0.5251, 0.08428, 0.5251, 0.08348, 0.5311, 0.08348, 0.5311, 0.05103, 0.5251, 0.05103, 0.5251, 0.05084, 0.5403, 0.05084, 0.5403, 0.08806, 0.5302, 0.08806, 0.5302, 0.08628, 0.5403, 0.08628, 0.5403, 0.05084, 0.5251, 0.05084, 0.5251, 0.0488, 0.5309, 0.0488, 0.5309, 0.04833, 0.5403, 0.04833, 0.5403, 0.04833, 0.5309, 0.04833, 0.5309, 0.0462, 0.5403, 0.0462, 0.8419, 0.1287, 0.8419, 0.08686, 0.8514, 0.08686, 0.8514, 0.1287, 0.6126, 0.03829, 0.6126, 0.03443, 0.6209, 0.03443, 0.6209, 0.03584, 0.6193, 0.03584, 0.6193, 0.03829, 0.5017, 0.03829, 0.5017, 0.03443, 0.6126, 0.03443, 0.6126, 0.03829, 0.6119, 0.03829, 0.6119, 0.03558, 0.5044, 0.03558, 0.5044, 0.03829, 0.5251, 0.08428, 0.5116, 0.08428, 0.5116, 0.05084, 0.5251, 0.05084, 0.5251, 0.05103, 0.5216, 0.05103, 0.5216, 0.08348, 0.5251, 0.08348, 0.5251, 0.05084, 0.5116, 0.05084, 0.5116, 0.04833, 0.5214, 0.04833, 0.5214, 0.0488, 0.5251, 0.0488, 0.4951, 0.0412, 0.4951, 0.03835, 0.4978, 0.03835, 0.4978, 0.03829, 0.5017, 0.03829, 0.5017, 0.0412, 0.5017, 0.0412, 0.5017, 0.03829, 0.5044, 0.03829, 0.5044, 0.03844, 0.6119, 0.03844, 0.6119, 0.03829, 0.6126, 0.03829, 0.6126, 0.0412, 0.4892, 0.0412, 0.4892, 0.03835, 0.4951, 0.03835, 0.4951, 0.0412, 0.6126, 0.0412, 0.6126, 0.03829, 0.6193, 0.03829, 0.6193, 0.0387, 0.6209, 0.0387, 0.6209, 0.0412, 0.6209, 0.0412, 0.6209, 0.0387, 0.6279, 0.0387, 0.6279, 0.0412, 0.6077, 0.08977, 0.6077, 0.1316, 0.5982, 0.1316, 0.5982, 0.08977, 0.5116, 0.08628, 0.5081, 0.08628, 0.5081, 0.08546, 0.4988, 0.08546, 0.4988, 0.08428, 0.5116, 0.08428, 0.5116, 0.08428, 0.4988, 0.08428, 0.4988, 0.08348, 0.5078, 0.08348, 0.5078, 0.05103, 0.4988, 0.05103, 0.4988, 0.05084, 0.5116, 0.05084, 0.5116, 0.08806, 0.5081, 0.08806, 0.5081, 0.08628, 0.5116, 0.08628, 0.5116, 0.05084, 0.4988, 0.05084, 0.4988, 0.0488, 0.5069, 0.0488, 0.5069, 0.04833, 0.5116, 0.04833, 0.5116, 0.04833, 0.5069, 0.04833, 0.5069, 0.0462, 0.5116, 0.0462, 0.8617, 0.1287, 0.8617, 0.08686, 0.8663, 0.08686, 0.8663, 0.1287, 0.1603, 0.007523, 0.2711, 0.007523, 0.2711, 0.0393, 0.1603, 0.0393, 0.007987, 0.4839, 0.01461, 0.4839, 0.01461, 0.5157, 0.01169, 0.5157, 0.01169, 0.5497, 0.007987, 0.5497, 0.01461, 0.4839, 0.1254, 0.4839, 0.1254, 0.5157, 0.01461, 0.5157, 0.152, 0.007523, 0.1603, 0.007523, 0.1603, 0.0393, 0.1577, 0.0393, 0.1577, 0.07326, 0.1522, 0.07326, 0.1522, 0.0375, 0.152, 0.0375, 0.2711, 0.007523, 0.2778, 0.007523, 0.2778, 0.07326, 0.2741, 0.07326, 0.2741, 0.0393, 0.2711, 0.0393, 0.002081, 0.4839, 0.007987, 0.4839, 0.007987, 0.5497, 0.00655, 0.5497, 0.00655, 0.5139, 0.002081, 0.5139, 0.145, 0.007523, 0.152, 0.007523, 0.152, 0.0375, 0.145, 0.0375, 0.1254, 0.4839, 0.1337, 0.4839, 0.1337, 0.5139, 0.1335, 0.5139, 0.1335, 0.5497, 0.1281, 0.5497, 0.1281, 0.5157, 0.1254, 0.5157, 0.1337, 0.4839, 0.1408, 0.4839, 0.1408, 0.5139, 0.1337, 0.5139, 0.6077, 0.1316, 0.62, 0.1316, 0.62, 0.1616, 0.6077, 0.1616, 0.62, 0.1937, 0.6077, 0.1937, 0.6077, 0.1638, 0.62, 0.1638, 0.2778, 0.007523, 0.2837, 0.007523, 0.2837, 0.0375, 0.2792, 0.0375, 0.2792, 0.07326, 0.2778, 0.07326, 0.007987, 0.5497, 0.01169, 0.5497, 0.01169, 0.5632, 0.01461, 0.5632, 0.01461, 0.6088, 0.01169, 0.6088, 0.01169, 0.6126, 0.007987, 0.6126, 0.2778, 0.07326, 0.2792, 0.07326, 0.2792, 0.08357, 0.2837, 0.08357, 0.2837, 0.1345, 0.2792, 0.1345, 0.2792, 0.1362, 0.2778, 0.1362, 0.007987, 0.6126, 0.01169, 0.6126, 0.01169, 0.6563, 0.01461, 0.6563, 0.01461, 0.6706, 0.007987, 0.6706, 0.2778, 0.1362, 0.2792, 0.1362, 0.2792, 0.1806, 0.2837, 0.1806, 0.2837, 0.1942, 0.2778, 0.1942, 0.1603, 0.1942, 0.2711, 0.1942, 0.2711, 0.2277, 0.1603, 0.2277, 0.007987, 0.6706, 0.01461, 0.6706, 0.01461, 0.7041, 0.01169, 0.7041, 0.01169, 0.7362, 0.007987, 0.7362, 0.01461, 0.6706, 0.1254, 0.6706, 0.1254, 0.7041, 0.01461, 0.7041, 0.152, 0.1942, 0.1603, 0.1942, 0.1603, 0.2277, 0.1577, 0.2277, 0.1577, 0.2598, 0.1521, 0.2598, 0.1521, 0.2244, 0.152, 0.2244, 0.2711, 0.1942, 0.2778, 0.1942, 0.2778, 0.2598, 0.2741, 0.2598, 0.2741, 0.2277, 0.2711, 0.2277, 0.002081, 0.6706, 0.007987, 0.6706, 0.007987, 0.7362, 0.006848, 0.7362, 0.006848, 0.7008, 0.002081, 0.7008, 0.145, 0.1942, 0.152, 0.1942, 0.152, 0.2244, 0.145, 0.2244, 0.1254, 0.6706, 0.1337, 0.6706, 0.1337, 0.7008, 0.1337, 0.7008, 0.1337, 0.7362, 0.1281, 0.7362, 0.1281, 0.7041, 0.1254, 0.7041, 0.1337, 0.6706, 0.1408, 0.6706, 0.1408, 0.7008, 0.1337, 0.7008, 0.6242, 0.2675, 0.612, 0.2675, 0.612, 0.2373, 0.6242, 0.2373, 0.9423, 0.1113, 0.93, 0.1113, 0.93, 0.08111, 0.9423, 0.08111, 0.2778, 0.1942, 0.2837, 0.1942, 0.2837, 0.2244, 0.2789, 0.2244, 0.2789, 0.2598, 0.2778, 0.2598, 0.007987, 0.7362, 0.01169, 0.7362, 0.01169, 0.7516, 0.01461, 0.7516, 0.01461, 0.7904, 0.007987, 0.7904, 0.2778, 0.2598, 0.2789, 0.2598, 0.2789, 0.2704, 0.2837, 0.2704, 0.2837, 0.314, 0.2778, 0.314, 0.1603, 0.314, 0.2711, 0.314, 0.2711, 0.3241, 0.1603, 0.3241, 0.007987, 0.7904, 0.01461, 0.7904, 0.01461, 0.8005, 0.01169, 0.8005, 0.01169, 0.8456, 0.007987, 0.8456, 0.01461, 0.7904, 0.1254, 0.7904, 0.1254, 0.8005, 0.01461, 0.8005, 0.152, 0.314, 0.1603, 0.314, 0.1603, 0.3241, 0.1577, 0.3241, 0.1577, 0.3692, 0.152, 0.3692, 0.152, 0.3651, 0.1522, 0.3651, 0.1522, 0.319, 0.152, 0.319, 0.2711, 0.314, 0.2778, 0.314, 0.2778, 0.3692, 0.2741, 0.3692, 0.2741, 0.3241, 0.2711, 0.3241, 0.002081, 0.7904, 0.007987, 0.7904, 0.007987, 0.8456, 0.002081, 0.8456, 0.002081, 0.8415, 0.006848, 0.8415, 0.006848, 0.7954, 0.002081, 0.7954, 0.145, 0.314, 0.152, 0.314, 0.152, 0.319, 0.145, 0.319, 0.1254, 0.7904, 0.1337, 0.7904, 0.1337, 0.7954, 0.1335, 0.7954, 0.1335, 0.8415, 0.1337, 0.8415, 0.1337, 0.8456, 0.1281, 0.8456, 0.1281, 0.8005, 0.1254, 0.8005, 0.1337, 0.7904, 0.1408, 0.7904, 0.1408, 0.7954, 0.1337, 0.7954, 0.8679, 0.2123, 0.8557, 0.2123, 0.8557, 0.2072, 0.8679, 0.2072, 0.8765, 0.1351, 0.8642, 0.1351, 0.8642, 0.1301, 0.8765, 0.1301, 0.2778, 0.314, 0.2837, 0.314, 0.2837, 0.319, 0.2789, 0.319, 0.2789, 0.3651, 0.2837, 0.3651, 0.2837, 0.3692, 0.2778, 0.3692, 0.007987, 0.8456, 0.01169, 0.8456, 0.01169, 0.848, 0.01461, 0.848, 0.01461, 0.8999, 0.007987, 0.8999, 0.152, 0.3692, 0.1577, 0.3692, 0.1577, 0.3716, 0.1603, 0.3716, 0.1603, 0.4235, 0.1522, 0.4235, 0.1522, 0.4235, 0.152, 0.4235, 0.002081, 0.8456, 0.007987, 0.8456, 0.007987, 0.8999, 0.007111, 0.8999, 0.007111, 0.8999, 0.002081, 0.8999, 0.145, 0.3692, 0.152, 0.3692, 0.152, 0.4235, 0.145, 0.4235, 0.1337, 0.8456, 0.1408, 0.8456, 0.1408, 0.8999, 0.1337, 0.8999, 0.8346, 0.1414, 0.8223, 0.1414, 0.8223, 0.08711, 0.8346, 0.08711, 0.8346, 0.2015, 0.8223, 0.2015, 0.8223, 0.1472, 0.8346, 0.1472, 0.2778, 0.3692, 0.2837, 0.3692, 0.2837, 0.4235, 0.2786, 0.4235, 0.2786, 0.4235, 0.2778, 0.4235, 0.1603, 0.4235, 0.2711, 0.4235, 0.2711, 0.4242, 0.1603, 0.4242, 0.007987, 0.8999, 0.01461, 0.8999, 0.01461, 0.9006, 0.01169, 0.9006, 0.01169, 0.9469, 0.007987, 0.9469, 0.01461, 0.8999, 0.1254, 0.8999, 0.1254, 0.9006, 0.01461, 0.9006, 0.2711, 0.4235, 0.2778, 0.4235, 0.2778, 0.4705, 0.2741, 0.4705, 0.2741, 0.4242, 0.2711, 0.4242, 0.1254, 0.8999, 0.1335, 0.8999, 0.1335, 0.946, 0.1337, 0.946, 0.1337, 0.9469, 0.1281, 0.9469, 0.1281, 0.9006, 0.1254, 0.9006, 0.2778, 0.4235, 0.2786, 0.4235, 0.2786, 0.4696, 0.2837, 0.4696, 0.2837, 0.4705, 0.2778, 0.4705, 0.8472, 0.1764, 0.835, 0.1764, 0.835, 0.1747, 0.835, 0.1725, 0.8472, 0.1725, 0.8472, 0.1747, 0.8445, 0.1765, 0.8445, 0.1802, 0.8408, 0.1802, 0.8349, 0.1802, 0.8349, 0.1765, 0.8408, 0.1765, 0.9427, 0.08098, 0.9549, 0.08098, 0.9549, 0.08178, 0.9549, 0.1152, 0.9549, 0.1161, 0.9427, 0.1161, 0.9427, 0.1152, 0.9427, 0.08178, 0.8806, 0.04818, 0.8683, 0.04818, 0.8683, 0.001861, 0.8806, 0.001861, 0.8683, 0.000712, 0.8806, 0.000712, 0.8806, 0.001861, 0.8683, 0.001861, 0.01461, 0.9481, 0.1254, 0.9481, 0.1254, 0.9854, 0.01461, 0.9854, 0.2711, 0.4717, 0.2741, 0.4717, 0.2741, 0.4705, 0.2778, 0.4705, 0.2778, 0.509, 0.2711, 0.509, 0.1254, 0.9481, 0.1281, 0.9481, 0.1281, 0.9469, 0.1337, 0.9469, 0.1337, 0.9854, 0.1254, 0.9854, 0.1603, 0.4717, 0.2711, 0.4717, 0.2711, 0.509, 0.1603, 0.509, 0.8917, 0.1286, 0.8794, 0.1286, 0.8794, 0.08232, 0.8917, 0.08232, 0.8794, 0.08117, 0.8917, 0.08117, 0.8917, 0.08232, 0.8794, 0.08232, 0.9401, 0.1705, 0.9524, 0.1705, 0.9524, 0.1713, 0.9524, 0.2048, 0.9524, 0.2057, 0.9401, 0.2057, 0.9401, 0.2048, 0.9401, 0.1713, 0.8346, 0.2853, 0.8223, 0.2853, 0.8223, 0.2845, 0.8223, 0.251, 0.8223, 0.2501, 0.8346, 0.2501, 0.8346, 0.251, 0.8346, 0.2845, 0.8891, 0.1775, 0.8768, 0.1775, 0.8768, 0.1325, 0.8768, 0.1301, 0.8891, 0.1301, 0.8891, 0.1325, 0.01461, 0.848, 0.1254, 0.848, 0.1254, 0.8999, 0.01461, 0.8999, 0.1603, 0.3716, 0.2711, 0.3716, 0.2711, 0.4235, 0.1603, 0.4235, 0.1254, 0.848, 0.1281, 0.848, 0.1281, 0.8456, 0.1337, 0.8456, 0.1337, 0.8999, 0.1335, 0.8999, 0.1335, 0.8999, 0.1254, 0.8999, 0.2711, 0.3716, 0.2741, 0.3716, 0.2741, 0.3692, 0.2778, 0.3692, 0.2778, 0.4235, 0.2711, 0.4235, 0.9059, 0.2547, 0.8936, 0.2547, 0.8936, 0.2096, 0.8936, 0.2072, 0.9059, 0.2072, 0.9059, 0.2096, 0.933, 0.04119, 0.9453, 0.04119, 0.9453, 0.04199, 0.9453, 0.07544, 0.9453, 0.07632, 0.933, 0.07632, 0.933, 0.07544, 0.933, 0.04199, 0.9442, 0.207, 0.9565, 0.207, 0.9565, 0.2078, 0.9565, 0.2413, 0.9565, 0.2421, 0.9442, 0.2421, 0.9442, 0.2413, 0.9442, 0.2078, 0.1254, 0.7516, 0.1281, 0.7516, 0.1281, 0.7362, 0.1337, 0.7362, 0.1337, 0.7468, 0.1337, 0.7468, 0.1337, 0.7904, 0.1254, 0.7904, 0.892, 0.08117, 0.9043, 0.08117, 0.9043, 0.1133, 0.9043, 0.1286, 0.892, 0.1286, 0.892, 0.1133, 0.8395, 0.2501, 0.8518, 0.2501, 0.8518, 0.2509, 0.8518, 0.2844, 0.8518, 0.2853, 0.8395, 0.2853, 0.8395, 0.2844, 0.8395, 0.2509, 0.8895, 0.1301, 0.9018, 0.1301, 0.9018, 0.1622, 0.9018, 0.1775, 0.8895, 0.1775, 0.8895, 0.1622, 0.2711, 0.2752, 0.2741, 0.2752, 0.2741, 0.2598, 0.2778, 0.2598, 0.2778, 0.314, 0.2711, 0.314, 0.01461, 0.7516, 0.1254, 0.7516, 0.1254, 0.7904, 0.01461, 0.7904, 0.1603, 0.2752, 0.2711, 0.2752, 0.2711, 0.314, 0.1603, 0.314, 0.9456, 0.0005269, 0.9579, 0.0005269, 0.9579, 0.001326, 0.9579, 0.03477, 0.9579, 0.03565, 0.9456, 0.03565, 0.9456, 0.03477, 0.9456, 0.001326, 0.8932, 0.2547, 0.881, 0.2547, 0.881, 0.2509, 0.881, 0.2072, 0.8932, 0.2072, 0.8932, 0.2509, 0.9059, 0.07877, 0.8937, 0.07877, 0.8937, 0.07797, 0.8937, 0.04452, 0.8937, 0.04364, 0.9059, 0.04364, 0.9059, 0.04452, 0.9059, 0.07797, 0.8806, 0.2547, 0.8683, 0.2547, 0.8683, 0.2509, 0.8683, 0.2072, 0.8806, 0.2072, 0.8806, 0.2509, 0.2711, 0.1799, 0.2741, 0.1799, 0.2741, 0.1362, 0.2778, 0.1362, 0.2778, 0.1942, 0.2711, 0.1942, 0.1254, 0.6563, 0.1281, 0.6563, 0.1281, 0.6126, 0.1337, 0.6126, 0.1337, 0.657, 0.1337, 0.657, 0.1337, 0.6706, 0.1254, 0.6706, 0.1603, 0.1799, 0.2711, 0.1799, 0.2711, 0.1942, 0.1603, 0.1942, 0.01461, 0.6563, 0.1254, 0.6563, 0.1254, 0.6706, 0.01461, 0.6706, 0.9442, 0.2432, 0.9565, 0.2432, 0.9565, 0.244, 0.9565, 0.2774, 0.9565, 0.2783, 0.9442, 0.2783, 0.9442, 0.2774, 0.9442, 0.244, 0.1254, 0.5632, 0.1281, 0.5632, 0.1281, 0.5497, 0.1335, 0.5497, 0.1335, 0.56, 0.1337, 0.56, 0.1337, 0.6109, 0.1337, 0.6109, 0.1337, 0.6126, 0.1281, 0.6126, 0.1281, 0.6088, 0.1254, 0.6088, 0.2711, 0.08677, 0.2741, 0.08677, 0.2741, 0.07326, 0.2778, 0.07326, 0.2778, 0.1362, 0.2741, 0.1362, 0.2741, 0.1324, 0.2711, 0.1324, 0.8933, 0.04818, 0.881, 0.04818, 0.881, 0.01422, 0.881, 0.000712, 0.8933, 0.000712, 0.8933, 0.01422, 0.9439, 0.2838, 0.9316, 0.2838, 0.9316, 0.283, 0.9316, 0.2496, 0.9316, 0.2487, 0.9439, 0.2487, 0.9439, 0.2496, 0.9439, 0.283, 0.879, 0.1286, 0.8667, 0.1286, 0.8667, 0.09468, 0.8667, 0.08117, 0.879, 0.08117, 0.879, 0.09468, 0.1603, 0.08677, 0.2711, 0.08677, 0.2711, 0.1324, 0.1603, 0.1324, 0.01461, 0.5632, 0.1254, 0.5632, 0.1254, 0.6088, 0.01461, 0.6088, 0.6822, 0.215, 0.6822, 0.1731, 0.7898, 0.1731, 0.7898, 0.215, 0.9312, 0.2546, 0.9312, 0.2964, 0.9307, 0.2964, 0.9218, 0.2964, 0.9218, 0.2546, 0.9307, 0.2546, 0.5963, 0.1324, 0.5963, 0.1743, 0.4888, 0.1743, 0.4888, 0.1324, 0.9843, 0.08108, 0.9843, 0.1229, 0.9753, 0.1229, 0.9748, 0.1229, 0.9748, 0.08108, 0.9753, 0.08108, 0.7898, 0.0006279, 0.7898, 0.04249, 0.6822, 0.04249, 0.6822, 0.000628, 0.9553, 0.1229, 0.9553, 0.08108, 0.9588, 0.08108, 0.9648, 0.08108, 0.9648, 0.1229, 0.9588, 0.1229, 0.5963, 0.08932, 0.5963, 0.1312, 0.4888, 0.1312, 0.4888, 0.08932, 0.965, 0.1229, 0.965, 0.08108, 0.971, 0.08108, 0.9745, 0.08108, 0.9745, 0.1229, 0.971, 0.1229, 0.5963, 0.2187, 0.5963, 0.2605, 0.4888, 0.2605, 0.4888, 0.2187, 0.9558, 0.07867, 0.9558, 0.03681, 0.9648, 0.03681, 0.9653, 0.03681, 0.9653, 0.07867, 0.9648, 0.07867, 0.4888, 0.2174, 0.4888, 0.1756, 0.5963, 0.1756, 0.5963, 0.2174, 0.9848, 0.03681, 0.9848, 0.07867, 0.9843, 0.07867, 0.9753, 0.07867, 0.9753, 0.03681, 0.9843, 0.03681, 0.6822, 0.1718, 0.6822, 0.13, 0.7898, 0.13, 0.7898, 0.1718, 0.7853, 0.1718, 0.9456, 0.07867, 0.9456, 0.03681, 0.9555, 0.03681, 0.9555, 0.07867, 0.6822, 0.1287, 0.6822, 0.08686, 0.7898, 0.08686, 0.7898, 0.1287, 0.5713, 0.05084, 0.5721, 0.05103, 0.5721, 0.08348, 0.582, 0.08348, 0.5887, 0.08428, 0.5713, 0.08428, 0.6126, 0.01642, 0.6075, 0.01618, 0.6119, 0.01618, 0.6119, 0.0132, 0.6126, 0.01115, 0.9527, 0.1718, 0.9527, 0.13, 0.9626, 0.13, 0.9626, 0.1718, 0.6822, 0.0856, 0.6822, 0.04374, 0.7898, 0.04374, 0.7898, 0.0856, 0.605, 0.08348, 0.605, 0.05103, 0.5955, 0.05103, 0.5887, 0.05084, 0.606, 0.05084, 0.606, 0.08428, 0.9062, 0.2964, 0.9062, 0.2546, 0.9157, 0.2546, 0.9157, 0.2964, 0.6822, 0.2581, 0.6822, 0.2162, 0.7898, 0.2162, 0.7898, 0.2581, 0.7779, 0.2581, 0.5017, 0.005928, 0.5163, 0.006256, 0.5044, 0.006256, 0.5044, 0.009119, 0.5017, 0.01115, 0.8936, 0.2979, 0.8936, 0.256, 0.9031, 0.256, 0.9031, 0.2979, 0.8847, 0.2979, 0.8847, 0.256, 0.8874, 0.256, 0.8933, 0.256, 0.8933, 0.2979, 0.8874, 0.2979, 0.4988, 0.08546, 0.4986, 0.08546, 0.4986, 0.08628, 0.4892, 0.08628, 0.4892, 0.08428, 0.4988, 0.08428, 0.4986, 0.08628, 0.4986, 0.08806, 0.4892, 0.08806, 0.4892, 0.08628, 0.4951, 0.03549, 0.4892, 0.03549, 0.4892, 0.03443, 0.4951, 0.03443, 0.4978, 0.03829, 0.4978, 0.03549, 0.4951, 0.03549, 0.4951, 0.03443, 0.5017, 0.03443, 0.5017, 0.03829, 0.9932, 0.08108, 0.9932, 0.1229, 0.9905, 0.1229, 0.9846, 0.1229, 0.9846, 0.08108, 0.9905, 0.08108, 0.8662, 0.04374, 0.8662, 0.0856, 0.8627, 0.0856, 0.8627, 0.04374, 0.9568, 0.249, 0.9568, 0.2071, 0.957, 0.2071, 0.9663, 0.2071, 0.9663, 0.249, 0.957, 0.249, 0.9851, 0.07867, 0.9851, 0.03681, 0.9878, 0.03681, 0.9937, 0.03681, 0.9937, 0.07867, 0.9878, 0.07867, 0.5251, 0.08546, 0.5207, 0.08546, 0.5207, 0.08628, 0.5116, 0.08628, 0.5116, 0.08428, 0.5251, 0.08428, 0.8552, 0.2071, 0.8552, 0.249, 0.8451, 0.249, 0.8451, 0.2071, 0.4978, 0.03036, 0.4978, 0.02881, 0.4951, 0.02881, 0.4951, 0.02576, 0.5017, 0.02576, 0.5017, 0.03036, 0.5207, 0.08628, 0.5207, 0.08806, 0.5116, 0.08806, 0.5116, 0.08628, 0.4951, 0.02881, 0.4892, 0.02881, 0.4892, 0.02576, 0.4951, 0.02576, 0.6291, 0.1324, 0.6291, 0.1743, 0.6263, 0.1743, 0.6204, 0.1743, 0.6204, 0.1324, 0.6263, 0.1324, 0.9629, 0.1718, 0.9629, 0.13, 0.9672, 0.13, 0.9724, 0.13, 0.9724, 0.1718, 0.9672, 0.1718, 0.8556, 0.299, 0.8556, 0.2572, 0.8583, 0.2572, 0.8642, 0.2572, 0.8642, 0.299, 0.8583, 0.299, 0.8391, 0.2071, 0.8391, 0.249, 0.8386, 0.249, 0.8386, 0.2071, 0.4951, 0.02121, 0.4892, 0.02121, 0.4892, 0.02106, 0.4951, 0.02106, 0.5459, 0.08628, 0.5459, 0.08806, 0.5403, 0.08806, 0.5403, 0.08628, 0.9859, 0.2502, 0.9859, 0.2921, 0.9764, 0.2921, 0.9764, 0.2502, 0.6291, 0.1756, 0.6291, 0.2174, 0.6263, 0.2174, 0.6204, 0.2174, 0.6204, 0.1756, 0.6263, 0.1756, 0.9861, 0.249, 0.9861, 0.2071, 0.9889, 0.2071, 0.9948, 0.2071, 0.9948, 0.249, 0.9889, 0.249, 0.8679, 0.0006279, 0.8679, 0.04249, 0.8608, 0.04249, 0.8608, 0.0006279, 0.9859, 0.2071, 0.9859, 0.249, 0.9764, 0.249, 0.9764, 0.2071, 0.6204, 0.1312, 0.6204, 0.08932, 0.6232, 0.08932, 0.6291, 0.08932, 0.6291, 0.1312, 0.6232, 0.1312, 0.4951, 0.01331, 0.4892, 0.01331, 0.4892, 0.01115, 0.4951, 0.01115, 0.5721, 0.08628, 0.5721, 0.08806, 0.5713, 0.08806, 0.5713, 0.08628, 0.596, 0.08628, 0.596, 0.08806, 0.5887, 0.08806, 0.5887, 0.08628, 0.9861, 0.2921, 0.9861, 0.2502, 0.9889, 0.2502, 0.9948, 0.2502, 0.9948, 0.2921, 0.9889, 0.2921, 0.4951, 0.006109, 0.4892, 0.006109, 0.4892, 0.005928, 0.4951, 0.005928, 0.8404, 0.04374, 0.8404, 0.0856, 0.8398, 0.0856, 0.8398, 0.04374, 0.9655, 0.07867, 0.9655, 0.03681, 0.975, 0.03681, 0.975, 0.07867, 0.991, 0.13, 0.991, 0.1718, 0.9883, 0.1718, 0.9824, 0.1718, 0.9824, 0.13, 0.9883, 0.13, 0.7513, 0.2593, 0.7513, 0.3012, 0.7497, 0.3012, 0.7427, 0.3012, 0.7427, 0.2593, 0.7497, 0.2593, 0.596, 0.0462, 0.596, 0.04833, 0.5887, 0.04833, 0.5887, 0.0462, 0.7338, 0.3012, 0.7338, 0.2593, 0.7354, 0.2593, 0.7424, 0.2593, 0.7424, 0.3012, 0.7354, 0.3012, 0.8937, 0.04249, 0.8937, 0.0006279, 0.9009, 0.0006279, 0.9009, 0.04249, 0.9666, 0.2921, 0.9666, 0.2502, 0.9761, 0.2502, 0.9761, 0.2921, 0.6279, 0.006109, 0.6209, 0.006109, 0.6209, 0.005928, 0.6279, 0.005928, 0.7159, 0.2593, 0.7159, 0.3012, 0.7144, 0.3012, 0.7073, 0.3012, 0.7073, 0.2593, 0.7144, 0.2593, 0.835, 0.1718, 0.835, 0.13, 0.8366, 0.13, 0.8366, 0.1718, 0.6279, 0.01308, 0.6209, 0.01308, 0.6209, 0.01115, 0.6279, 0.01115, 0.6984, 0.3012, 0.6984, 0.2593, 0.7, 0.2593, 0.707, 0.2593, 0.707, 0.3012, 0.7, 0.3012, 0.5728, 0.0462, 0.5728, 0.04833, 0.5713, 0.04833, 0.5713, 0.0462, 0.8683, 0.2979, 0.8683, 0.256, 0.8778, 0.256, 0.8778, 0.2979, 0.7601, 0.2593, 0.7601, 0.3012, 0.7586, 0.3012, 0.7515, 0.3012, 0.7515, 0.2593, 0.7586, 0.2593, 0.9666, 0.249, 0.9666, 0.2071, 0.9675, 0.2071, 0.9761, 0.2071, 0.9761, 0.249, 0.9675, 0.249, 0.6279, 0.0208, 0.6209, 0.0208, 0.6209, 0.01642, 0.6279, 0.01642, 0.725, 0.3012, 0.725, 0.2593, 0.7265, 0.2593, 0.7336, 0.2593, 0.7336, 0.3012, 0.7265, 0.3012, 0.5473, 0.0462, 0.5473, 0.04833, 0.5403, 0.04833, 0.5403, 0.0462, 0.835, 0.1287, 0.835, 0.08686, 0.8419, 0.08686, 0.8419, 0.1287, 0.6982, 0.2593, 0.6982, 0.3012, 0.6967, 0.3012, 0.6896, 0.3012, 0.6896, 0.2593, 0.6967, 0.2593, 0.9568, 0.2921, 0.9568, 0.2502, 0.9627, 0.2502, 0.9663, 0.2502, 0.9663, 0.2921, 0.9627, 0.2921, 0.6279, 0.0286, 0.6209, 0.0286, 0.6209, 0.02576, 0.6279, 0.02576, 0.5214, 0.0462, 0.5214, 0.04833, 0.5116, 0.04833, 0.5116, 0.0462, 0.7247, 0.2593, 0.7247, 0.3012, 0.7232, 0.3012, 0.7161, 0.3012, 0.7161, 0.2593, 0.7232, 0.2593, 0.8518, 0.1287, 0.8518, 0.08686, 0.8617, 0.08686, 0.8617, 0.1287, 0.6893, 0.2593, 0.6893, 0.3012, 0.6878, 0.3012, 0.6808, 0.3012, 0.6808, 0.2593, 0.6878, 0.2593, 0.9726, 0.1718, 0.9726, 0.13, 0.9808, 0.13, 0.9821, 0.13, 0.9821, 0.1718, 0.9808, 0.1718, 0.6279, 0.03584, 0.6209, 0.03584, 0.6209, 0.03443, 0.6279, 0.03443, 0.4974, 0.0462, 0.4974, 0.04833, 0.4892, 0.04833, 0.4892, 0.0462, 0.5994, 0.2356, 0.5994, 0.1937, 0.6077, 0.1937, 0.6077, 0.2356, 0.9913, 0.1718, 0.9913, 0.13, 0.9928, 0.13, 0.9999, 0.13, 0.9999, 0.1718, 0.9928, 0.1718, 0.8638, 0.1811, 0.8515, 0.1811, 0.8515, 0.1301, 0.8638, 0.1301, 0.8422, 0.1803, 0.8422, 0.184, 0.8419, 0.184, 0.8349, 0.184, 0.8349, 0.1803, 0.8419, 0.1803, 0.145, 0.08357, 0.152, 0.08357, 0.152, 0.1345, 0.145, 0.1345, 0.1337, 0.56, 0.1408, 0.56, 0.1408, 0.6109, 0.1337, 0.6109, 0.152, 0.08357, 0.1522, 0.08357, 0.1522, 0.07326, 0.1577, 0.07326, 0.1577, 0.08677, 0.1603, 0.08677, 0.1603, 0.1324, 0.1577, 0.1324, 0.1577, 0.1362, 0.1521, 0.1362, 0.1521, 0.1345, 0.152, 0.1345, 0.92, 0.04676, 0.9077, 0.04676, 0.9077, 0.01099, 0.9077, 0.000691, 0.92, 0.000691, 0.92, 0.01099, 0.6204, 0.2365, 0.6204, 0.2328, 0.6206, 0.2328, 0.6277, 0.2328, 0.6277, 0.2365, 0.6206, 0.2365, 0.002081, 0.56, 0.00655, 0.56, 0.00655, 0.5497, 0.007987, 0.5497, 0.007987, 0.6126, 0.00655, 0.6126, 0.00655, 0.6109, 0.002081, 0.6109, 0.8532, 0.05172, 0.8409, 0.05172, 0.8409, 0.0007644, 0.8532, 0.0007644, 0.8452, 0.07927, 0.8452, 0.08298, 0.8408, 0.08298, 0.8408, 0.07927, 0.5993, 0.2374, 0.6116, 0.2374, 0.6116, 0.2731, 0.6116, 0.2834, 0.5993, 0.2834, 0.5993, 0.2731, 0.8408, 0.07916, 0.8408, 0.07546, 0.8452, 0.07546, 0.8452, 0.07916, 0.002081, 0.657, 0.00655, 0.657, 0.00655, 0.6126, 0.007987, 0.6126, 0.007987, 0.6706, 0.002081, 0.6706, 0.8468, 0.1841, 0.8468, 0.1878, 0.8423, 0.1878, 0.8423, 0.1841, 0.6242, 0.2811, 0.612, 0.2811, 0.612, 0.2675, 0.6242, 0.2675, 0.9274, 0.13, 0.9397, 0.13, 0.9397, 0.1317, 0.9397, 0.1761, 0.9274, 0.1761, 0.9274, 0.1317, 0.8422, 0.2031, 0.8422, 0.1994, 0.8466, 0.1994, 0.8466, 0.2031, 0.9423, 0.1249, 0.93, 0.1249, 0.93, 0.1113, 0.9423, 0.1113, 0.8479, 0.05254, 0.8479, 0.05625, 0.8479, 0.05625, 0.8408, 0.05625, 0.8408, 0.05254, 0.8479, 0.05254, 0.152, 0.1806, 0.1521, 0.1806, 0.1521, 0.1362, 0.1577, 0.1362, 0.1577, 0.1799, 0.1603, 0.1799, 0.1603, 0.1942, 0.152, 0.1942, 0.145, 0.1806, 0.152, 0.1806, 0.152, 0.1942, 0.145, 0.1942, 0.1337, 0.657, 0.1408, 0.657, 0.1408, 0.6706, 0.1337, 0.6706, 0.9271, 0.1761, 0.9148, 0.1761, 0.9148, 0.1744, 0.9148, 0.13, 0.9271, 0.13, 0.9271, 0.1744, 0.8479, 0.05636, 0.8479, 0.06007, 0.8479, 0.06007, 0.8408, 0.06007, 0.8408, 0.05636, 0.8479, 0.05636, 0.842, 0.1994, 0.842, 0.2031, 0.8419, 0.2031, 0.8349, 0.2031, 0.8349, 0.1994, 0.8419, 0.1994, 0.145, 0.2704, 0.152, 0.2704, 0.152, 0.314, 0.145, 0.314, 0.8765, 0.1787, 0.8642, 0.1787, 0.8642, 0.1351, 0.8765, 0.1351, 0.152, 0.2704, 0.1521, 0.2704, 0.1521, 0.2598, 0.1577, 0.2598, 0.1577, 0.2752, 0.1603, 0.2752, 0.1603, 0.314, 0.152, 0.314, 0.9203, 0.000691, 0.9326, 0.000691, 0.9326, 0.03617, 0.9326, 0.04676, 0.9203, 0.04676, 0.9203, 0.03617, 0.8479, 0.06018, 0.8479, 0.06389, 0.8479, 0.06389, 0.8408, 0.06389, 0.8408, 0.06018, 0.8479, 0.06018, 0.1337, 0.7468, 0.1408, 0.7468, 0.1408, 0.7904, 0.1337, 0.7904, 0.8679, 0.2558, 0.8557, 0.2558, 0.8557, 0.2123, 0.8679, 0.2123, 0.002081, 0.7468, 0.006848, 0.7468, 0.006848, 0.7362, 0.007987, 0.7362, 0.007987, 0.7904, 0.002081, 0.7904, 0.6293, 0.2444, 0.6293, 0.2481, 0.6245, 0.2481, 0.6245, 0.2444, 0.9312, 0.2533, 0.9189, 0.2533, 0.9189, 0.2178, 0.9189, 0.2072, 0.9312, 0.2072, 0.9312, 0.2178, 0.6245, 0.2519, 0.6245, 0.2482, 0.6293, 0.2482, 0.6293, 0.2519, 0.8346, 0.1455, 0.8223, 0.1455, 0.8223, 0.1414, 0.8346, 0.1414, 0.8408, 0.07534, 0.8408, 0.07164, 0.8455, 0.07164, 0.8455, 0.07534, 0.917, 0.1272, 0.9047, 0.1272, 0.9047, 0.08115, 0.917, 0.08115, 0.8455, 0.06782, 0.8455, 0.07153, 0.8408, 0.07153, 0.8408, 0.06782, 0.145, 0.3651, 0.152, 0.3651, 0.152, 0.3692, 0.145, 0.3692, 0.1337, 0.8415, 0.1408, 0.8415, 0.1408, 0.8456, 0.1337, 0.8456, 0.8346, 0.2056, 0.8223, 0.2056, 0.8223, 0.2015, 0.8346, 0.2015, 0.9186, 0.2533, 0.9063, 0.2533, 0.9063, 0.2072, 0.9186, 0.2072, 0.8421, 0.1879, 0.8421, 0.1916, 0.8419, 0.1916, 0.8349, 0.1916, 0.8349, 0.1879, 0.8419, 0.1879, 0.8421, 0.1841, 0.8421, 0.1878, 0.8419, 0.1878, 0.8349, 0.1878, 0.8349, 0.1841, 0.8419, 0.1841, 0.8421, 0.1956, 0.8421, 0.1993, 0.8419, 0.1993, 0.8349, 0.1993, 0.8349, 0.1956, 0.8419, 0.1956, 0.145, 0.4696, 0.152, 0.4696, 0.152, 0.4705, 0.145, 0.4705, 0.1337, 0.946, 0.1408, 0.946, 0.1408, 0.9469, 0.1337, 0.9469, 0.9453, 0.04007, 0.933, 0.04007, 0.933, 0.0391, 0.9453, 0.0391, 0.152, 0.4696, 0.1522, 0.4696, 0.1522, 0.4235, 0.1603, 0.4235, 0.1603, 0.4242, 0.1577, 0.4242, 0.1577, 0.4705, 0.152, 0.4705, 0.9296, 0.1272, 0.9173, 0.1272, 0.9173, 0.1272, 0.9173, 0.08115, 0.9296, 0.08115, 0.9296, 0.1272, 0.8421, 0.1917, 0.8421, 0.1955, 0.8419, 0.1955, 0.8349, 0.1955, 0.8349, 0.1917, 0.8419, 0.1917, 0.002081, 0.946, 0.007111, 0.946, 0.007111, 0.8999, 0.007987, 0.8999, 0.007987, 0.9469, 0.002081, 0.9469, 0.6295, 0.2367, 0.6295, 0.2404, 0.6245, 0.2404, 0.6245, 0.2367, 0.9401, 0.1299, 0.9524, 0.1299, 0.9524, 0.1309, 0.9401, 0.1309, 0.9144, 0.1761, 0.9021, 0.1761, 0.9021, 0.1761, 0.9021, 0.13, 0.9144, 0.13, 0.9144, 0.1761, 0.6245, 0.2443, 0.6245, 0.2405, 0.6295, 0.2405, 0.6295, 0.2443])
me_cube.materials.append(mat_material)
me_cube.use_remesh_preserve_volume = False
me_cube.use_remesh_preserve_attributes = False
me_cube.use_mirror_vertex_groups = False
me_cube.update()

# ---- objects
ob_cube = bpy.data.objects.new('Cube', me_cube)

# ---- transforms, parenting, visibility, modifiers, constraints
ob_cube.location = (0.0, 0.0, 0.0)
ob_cube.scale = (1.0, 2.174, 0.06313)
ob_cube.lock_rotations_4d = False
ob_cube.empty_display_type = 'ARROWS'
ob_cube.lineart.crease_threshold = 0.0

# ---- collection membership
col_collection.objects.link(ob_cube)

# ---- scene / render settings (as saved in the file)
scene.frame_start = 1; scene.frame_end = 250; scene.frame_set(1)
scene.render.engine = 'BLENDER_EEVEE_NEXT'
scene.cycles.use_denoising = False
scene.cycles.samples = 128
scene.cycles.sampling_pattern = 'TABULATED_SOBOL'
scene.cycles.use_adaptive_sampling = False
scene.cycles.use_light_tree = False
scene.view_settings.view_transform = 'Filmic'
bpy.context.view_layer.update()

# ---- added for rendering (the .blend has no active camera and no usable light): camera, sun
cam_auto = bpy.data.cameras.new('AutoCamera')
cam_auto.lens = 50.0
cam_auto.sensor_width = 36.0
cam_auto.clip_end = 1000.0
ob_auto_camera = bpy.data.objects.new('AutoCamera', cam_auto)
scene.collection.objects.link(ob_auto_camera)
ob_auto_camera.location = (5.28649, -6.27533, 4.29519)
ob_auto_camera.rotation_euler = (1.09748, -7.21219e-08, 0.694738)
scene.camera = ob_auto_camera
light_auto_sun = bpy.data.lights.new('AutoSun', 'SUN')
light_auto_sun.energy = 3.0
light_auto_sun.angle = 0.0523599
ob_auto_sun = bpy.data.objects.new('AutoSun', light_auto_sun)
scene.collection.objects.link(ob_auto_sun)
ob_auto_sun.rotation_euler = (0.872665, 0.174533, 0.523599)
bpy.context.view_layer.update()
